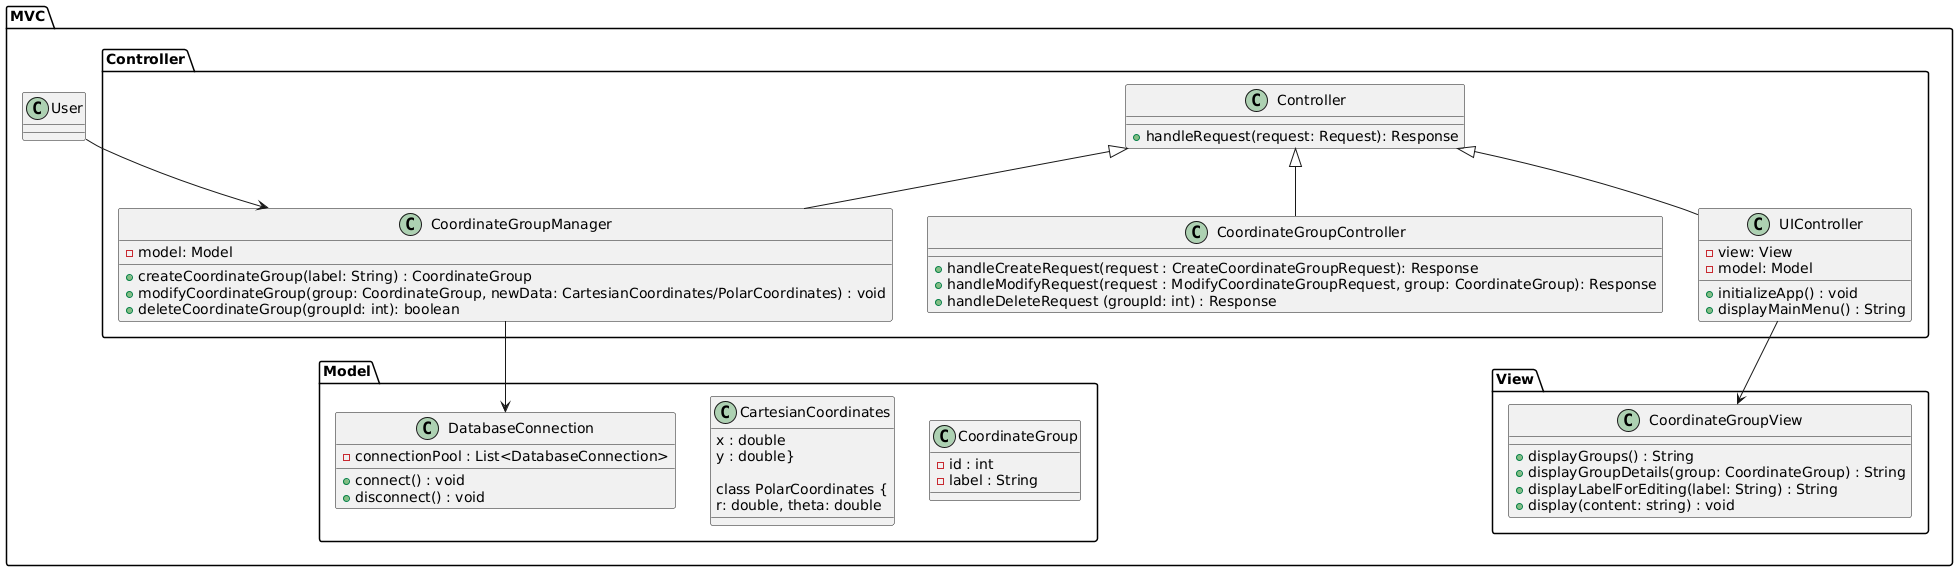

The diagram above was rendered by PlantUML. Its source (embedded in the PNG):
@startuml  
package "MVC" {  
package  Model{  
class CoordinateGroup { 
-id : int
-label : String
}

class CartesianCoordinates {
x : double
y : double}  

class PolarCoordinates { 
r: double, theta: double
}

class DatabaseConnection{
    + connect() : void  
    + disconnect() : void  
    - connectionPool : List<DatabaseConnection>  
} 
} 

package View{  
  class CoordinateGroupView{  
    + displayGroups() : String  
    + displayGroupDetails(group: CoordinateGroup) : String  
    + displayLabelForEditing(label: String) : String  
    + display(content: string) : void  
} 
}

package Controller {
class Controller {  
    + handleRequest(request: Request): Response  
} 

class CoordinateGroupManager extends Controller{  
- model: Model  
+ createCoordinateGroup(label: String) : CoordinateGroup  
+ modifyCoordinateGroup(group: CoordinateGroup, newData: CartesianCoordinates/PolarCoordinates) : void  
+ deleteCoordinateGroup(groupId: int): boolean  
} 



class CoordinateGroupController extends Controller {  
+ handleCreateRequest(request : CreateCoordinateGroupRequest): Response  
+ handleModifyRequest(request : ModifyCoordinateGroupRequest, group: CoordinateGroup): Response  
+ handleDeleteRequest (groupId: int) : Response  
} 

class UIController extends Controller {  
- view: View  
- model: Model  
+ initializeApp() : void  
+ displayMainMenu() : String  
} 
}


User --> CoordinateGroupManager  
CoordinateGroupManager --> DatabaseConnection  
UIController --> CoordinateGroupView  

@enduml